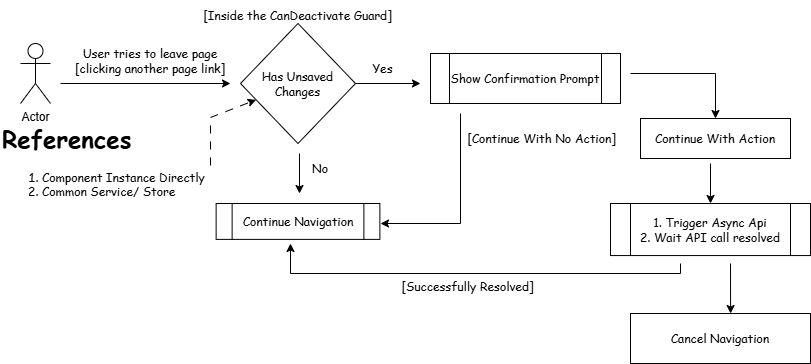

The diagram above was exported from draw.io. Its source (the exported page's mxGraphModel, read from the mxfile embedded in the PNG):
<mxGraphModel dx="873" dy="514" grid="0" gridSize="10" guides="1" tooltips="1" connect="1" arrows="1" fold="1" page="1" pageScale="1" pageWidth="850" pageHeight="1100" background="light-dark(#FFFFFF,#FFFFFF)" math="0" shadow="0">
  <root>
    <mxCell id="0" />
    <mxCell id="1" parent="0" />
    <mxCell id="XRVOz3Pu_Ud4wx85dj_F-2" value="Actor" style="shape=umlActor;verticalLabelPosition=bottom;verticalAlign=top;html=1;outlineConnect=0;strokeColor=light-dark(#000000,#33001A);" vertex="1" parent="1">
      <mxGeometry x="40" y="90" width="30" height="60" as="geometry" />
    </mxCell>
    <mxCell id="XRVOz3Pu_Ud4wx85dj_F-3" value="Has Unsaved Changes" style="rhombus;whiteSpace=wrap;html=1;fillColor=light-dark(#FFFFFF,#190033);fontFamily=Comic Sans MS;" vertex="1" parent="1">
      <mxGeometry x="260" y="70" width="115" height="120" as="geometry" />
    </mxCell>
    <mxCell id="XRVOz3Pu_Ud4wx85dj_F-4" value="" style="endArrow=classic;html=1;rounded=0;strokeColor=light-dark(#000000,#33001A);" edge="1" parent="1">
      <mxGeometry width="50" height="50" relative="1" as="geometry">
        <mxPoint x="80" y="130" as="sourcePoint" />
        <mxPoint x="250" y="130" as="targetPoint" />
      </mxGeometry>
    </mxCell>
    <mxCell id="XRVOz3Pu_Ud4wx85dj_F-5" value="User tries to leave page [clicking another page link]" style="text;html=1;align=center;verticalAlign=middle;whiteSpace=wrap;rounded=0;fontColor=light-dark(#000000,#000033);fontFamily=Comic Sans MS;" vertex="1" parent="1">
      <mxGeometry x="80" y="92" width="180" height="30" as="geometry" />
    </mxCell>
    <mxCell id="XRVOz3Pu_Ud4wx85dj_F-6" value="[Inside the CanDeactivate Guard]" style="text;html=1;align=center;verticalAlign=middle;whiteSpace=wrap;rounded=0;fontColor=light-dark(#000000,#000033);fontFamily=Comic Sans MS;" vertex="1" parent="1">
      <mxGeometry x="210.01" y="47" width="215" height="30" as="geometry" />
    </mxCell>
    <mxCell id="XRVOz3Pu_Ud4wx85dj_F-7" value="Continue Navigation" style="shape=process;whiteSpace=wrap;html=1;backgroundOutline=1;fillColor=light-dark(#FFFFFF,#190033);fontFamily=Comic Sans MS;" vertex="1" parent="1">
      <mxGeometry x="235.63" y="250" width="163.75" height="35.89" as="geometry" />
    </mxCell>
    <mxCell id="XRVOz3Pu_Ud4wx85dj_F-8" value="" style="endArrow=classic;html=1;rounded=0;strokeColor=light-dark(#000000,#33001A);" edge="1" parent="1">
      <mxGeometry width="50" height="50" relative="1" as="geometry">
        <mxPoint x="319" y="200" as="sourcePoint" />
        <mxPoint x="319" y="240" as="targetPoint" />
      </mxGeometry>
    </mxCell>
    <mxCell id="XRVOz3Pu_Ud4wx85dj_F-9" value="No" style="text;html=1;align=center;verticalAlign=middle;whiteSpace=wrap;rounded=0;fontColor=light-dark(#000000,#000033);fontFamily=Comic Sans MS;" vertex="1" parent="1">
      <mxGeometry x="310" y="200" width="60" height="30" as="geometry" />
    </mxCell>
    <mxCell id="XRVOz3Pu_Ud4wx85dj_F-10" value="Show Confirmation Prompt" style="shape=process;whiteSpace=wrap;html=1;backgroundOutline=1;fillColor=light-dark(#FFFFFF,#190033);fontFamily=Comic Sans MS;" vertex="1" parent="1">
      <mxGeometry x="450" y="100" width="190" height="50" as="geometry" />
    </mxCell>
    <mxCell id="XRVOz3Pu_Ud4wx85dj_F-11" value="" style="endArrow=classic;html=1;rounded=0;strokeColor=light-dark(#000000,#33001A);" edge="1" parent="1">
      <mxGeometry width="50" height="50" relative="1" as="geometry">
        <mxPoint x="480" y="160" as="sourcePoint" />
        <mxPoint x="400" y="270" as="targetPoint" />
        <Array as="points">
          <mxPoint x="480" y="270" />
        </Array>
      </mxGeometry>
    </mxCell>
    <mxCell id="XRVOz3Pu_Ud4wx85dj_F-12" value="[Continue With No Action]" style="text;html=1;align=center;verticalAlign=middle;whiteSpace=wrap;rounded=0;fontColor=light-dark(#000000,#FF0000);fillColor=none;fontFamily=Comic Sans MS;" vertex="1" parent="1">
      <mxGeometry x="476" y="154.5" width="171" height="61" as="geometry" />
    </mxCell>
    <mxCell id="XRVOz3Pu_Ud4wx85dj_F-13" value="Continue With Action" style="rounded=0;whiteSpace=wrap;html=1;fillColor=light-dark(#FFFFFF,#190033);fontFamily=Comic Sans MS;" vertex="1" parent="1">
      <mxGeometry x="660" y="165" width="150" height="40" as="geometry" />
    </mxCell>
    <mxCell id="XRVOz3Pu_Ud4wx85dj_F-14" value="" style="endArrow=classic;html=1;rounded=0;entryX=0.5;entryY=0;entryDx=0;entryDy=0;strokeColor=light-dark(#000000,#33001A);" edge="1" parent="1" target="XRVOz3Pu_Ud4wx85dj_F-13">
      <mxGeometry width="50" height="50" relative="1" as="geometry">
        <mxPoint x="650" y="120" as="sourcePoint" />
        <mxPoint x="580" y="190" as="targetPoint" />
        <Array as="points">
          <mxPoint x="735" y="120" />
        </Array>
      </mxGeometry>
    </mxCell>
    <mxCell id="XRVOz3Pu_Ud4wx85dj_F-16" value="1. Trigger Async Api&lt;div&gt;2. Wait API call resolved&lt;/div&gt;" style="shape=process;whiteSpace=wrap;html=1;backgroundOutline=1;fillColor=light-dark(#FFFFFF,#190033);fontFamily=Comic Sans MS;" vertex="1" parent="1">
      <mxGeometry x="630" y="250" width="200" height="52.06" as="geometry" />
    </mxCell>
    <mxCell id="XRVOz3Pu_Ud4wx85dj_F-17" value="" style="endArrow=classic;html=1;rounded=0;entryX=0.5;entryY=0;entryDx=0;entryDy=0;strokeColor=light-dark(#000000,#33001A);" edge="1" parent="1" target="XRVOz3Pu_Ud4wx85dj_F-16">
      <mxGeometry width="50" height="50" relative="1" as="geometry">
        <mxPoint x="730" y="210" as="sourcePoint" />
        <mxPoint x="540" y="250" as="targetPoint" />
      </mxGeometry>
    </mxCell>
    <mxCell id="XRVOz3Pu_Ud4wx85dj_F-18" value="" style="endArrow=classic;html=1;rounded=0;strokeColor=light-dark(#000000,#33001A);" edge="1" parent="1">
      <mxGeometry width="50" height="50" relative="1" as="geometry">
        <mxPoint x="700" y="310" as="sourcePoint" />
        <mxPoint x="310" y="290" as="targetPoint" />
        <Array as="points">
          <mxPoint x="700" y="320" />
          <mxPoint x="310" y="320" />
        </Array>
      </mxGeometry>
    </mxCell>
    <mxCell id="XRVOz3Pu_Ud4wx85dj_F-19" value="[Successfully Resolved]" style="text;html=1;align=center;verticalAlign=middle;whiteSpace=wrap;rounded=0;fontColor=light-dark(#000000,#000033);fontFamily=Comic Sans MS;" vertex="1" parent="1">
      <mxGeometry x="380" y="318" width="215" height="30" as="geometry" />
    </mxCell>
    <mxCell id="XRVOz3Pu_Ud4wx85dj_F-20" value="Cancel Navigation" style="rounded=0;whiteSpace=wrap;html=1;strokeColor=default;fillColor=light-dark(#FFFFFF,#CC0000);fontFamily=Comic Sans MS;" vertex="1" parent="1">
      <mxGeometry x="650" y="360" width="180" height="50" as="geometry" />
    </mxCell>
    <mxCell id="XRVOz3Pu_Ud4wx85dj_F-21" value="" style="endArrow=classic;html=1;rounded=0;entryX=0.556;entryY=0;entryDx=0;entryDy=0;entryPerimeter=0;strokeColor=light-dark(#000000,#33001A);" edge="1" parent="1" target="XRVOz3Pu_Ud4wx85dj_F-20">
      <mxGeometry width="50" height="50" relative="1" as="geometry">
        <mxPoint x="750" y="310" as="sourcePoint" />
        <mxPoint x="540" y="250" as="targetPoint" />
      </mxGeometry>
    </mxCell>
    <mxCell id="XRVOz3Pu_Ud4wx85dj_F-22" value="Yes" style="text;html=1;align=center;verticalAlign=middle;whiteSpace=wrap;rounded=0;fontColor=light-dark(#000000,#000033);fontFamily=Comic Sans MS;" vertex="1" parent="1">
      <mxGeometry x="370" y="100" width="65" height="30" as="geometry" />
    </mxCell>
    <mxCell id="XRVOz3Pu_Ud4wx85dj_F-23" value="" style="endArrow=classic;html=1;rounded=0;exitX=1;exitY=0.5;exitDx=0;exitDy=0;strokeColor=light-dark(#000000,#33001A);" edge="1" parent="1" source="XRVOz3Pu_Ud4wx85dj_F-3">
      <mxGeometry width="50" height="50" relative="1" as="geometry">
        <mxPoint x="320" y="300" as="sourcePoint" />
        <mxPoint x="440" y="130" as="targetPoint" />
      </mxGeometry>
    </mxCell>
    <mxCell id="XRVOz3Pu_Ud4wx85dj_F-24" value="&lt;h1 style=&quot;margin-top: 0px;&quot;&gt;References&lt;/h1&gt;&lt;p&gt;&lt;/p&gt;&lt;ol&gt;&lt;li&gt;Component Instance Directly&lt;/li&gt;&lt;li&gt;Common Service/ Store&lt;/li&gt;&lt;/ol&gt;&lt;p&gt;&lt;/p&gt;" style="text;html=1;whiteSpace=wrap;overflow=hidden;rounded=0;fontColor=light-dark(#000000,#000033);fontFamily=Comic Sans MS;" vertex="1" parent="1">
      <mxGeometry x="20" y="165" width="210" height="93.97" as="geometry" />
    </mxCell>
    <mxCell id="XRVOz3Pu_Ud4wx85dj_F-25" value="" style="endArrow=classic;html=1;rounded=0;exitX=1;exitY=0.5;exitDx=0;exitDy=0;fontColor=light-dark(#000000,#660000);dashed=1;dashPattern=8 8;strokeColor=light-dark(#000000,#CC0000);" edge="1" parent="1" source="XRVOz3Pu_Ud4wx85dj_F-24" target="XRVOz3Pu_Ud4wx85dj_F-3">
      <mxGeometry width="50" height="50" relative="1" as="geometry">
        <mxPoint x="379" y="299" as="sourcePoint" />
        <mxPoint x="429" y="249" as="targetPoint" />
        <Array as="points">
          <mxPoint x="230" y="164" />
        </Array>
      </mxGeometry>
    </mxCell>
  </root>
</mxGraphModel>